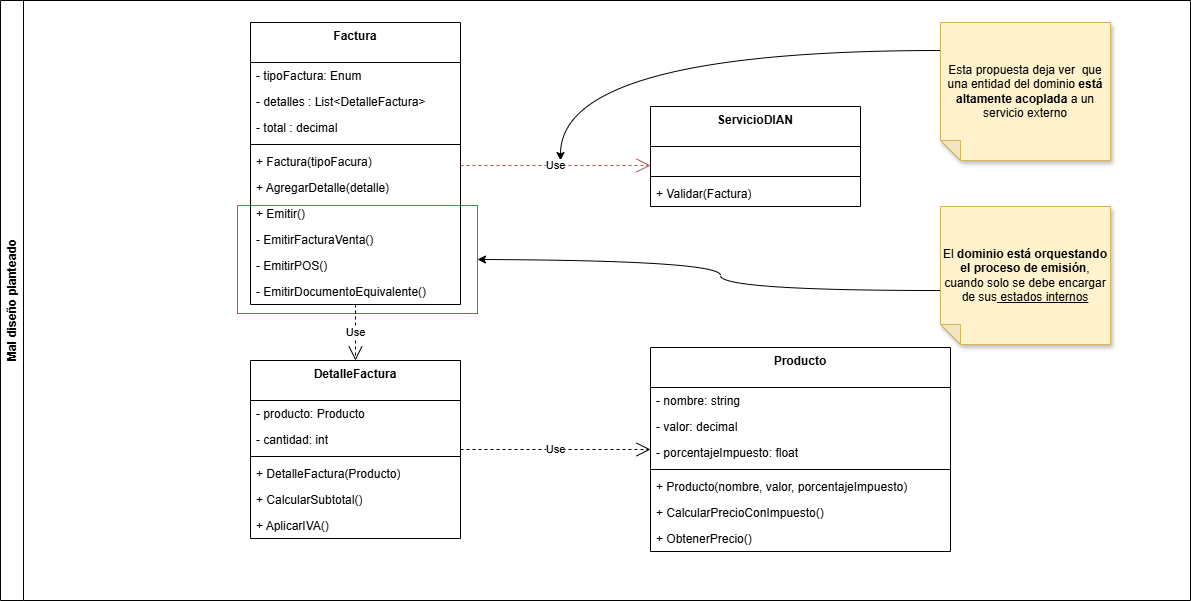

The diagram above was exported from draw.io. Its source (the exported page's mxGraphModel, read from the mxfile embedded in the PNG):
<mxGraphModel dx="2438" dy="659" grid="1" gridSize="10" guides="1" tooltips="1" connect="1" arrows="1" fold="1" page="1" pageScale="1" pageWidth="827" pageHeight="1169" background="#ffffff" math="0" shadow="0">
  <root>
    <mxCell id="0" />
    <mxCell id="1" parent="0" />
    <mxCell id="-Efi2I3a6STmJ-rQp5Oc-2" value="DetalleFactura" style="swimlane;fontStyle=1;align=center;verticalAlign=top;childLayout=stackLayout;horizontal=1;startSize=40;horizontalStack=0;resizeParent=1;resizeParentMax=0;resizeLast=0;collapsible=1;marginBottom=0;whiteSpace=wrap;html=1;" parent="1" vertex="1">
      <mxGeometry x="-960" y="380" width="210" height="178" as="geometry" />
    </mxCell>
    <mxCell id="-Efi2I3a6STmJ-rQp5Oc-3" value="- producto: Producto" style="text;strokeColor=none;fillColor=none;align=left;verticalAlign=top;spacingLeft=4;spacingRight=4;overflow=hidden;rotatable=0;points=[[0,0.5],[1,0.5]];portConstraint=eastwest;whiteSpace=wrap;html=1;" parent="-Efi2I3a6STmJ-rQp5Oc-2" vertex="1">
      <mxGeometry y="40" width="210" height="26" as="geometry" />
    </mxCell>
    <mxCell id="10" value="- cantidad: int" style="text;strokeColor=none;fillColor=none;align=left;verticalAlign=top;spacingLeft=4;spacingRight=4;overflow=hidden;rotatable=0;points=[[0,0.5],[1,0.5]];portConstraint=eastwest;whiteSpace=wrap;html=1;" vertex="1" parent="-Efi2I3a6STmJ-rQp5Oc-2">
      <mxGeometry y="66" width="210" height="26" as="geometry" />
    </mxCell>
    <mxCell id="-Efi2I3a6STmJ-rQp5Oc-5" value="" style="line;strokeWidth=1;fillColor=none;align=left;verticalAlign=middle;spacingTop=-1;spacingLeft=3;spacingRight=3;rotatable=0;labelPosition=right;points=[];portConstraint=eastwest;strokeColor=inherit;" parent="-Efi2I3a6STmJ-rQp5Oc-2" vertex="1">
      <mxGeometry y="92" width="210" height="8" as="geometry" />
    </mxCell>
    <mxCell id="-Efi2I3a6STmJ-rQp5Oc-7" value="+ DetalleFactura(Producto)" style="text;strokeColor=none;fillColor=none;align=left;verticalAlign=top;spacingLeft=4;spacingRight=4;overflow=hidden;rotatable=0;points=[[0,0.5],[1,0.5]];portConstraint=eastwest;whiteSpace=wrap;html=1;" parent="-Efi2I3a6STmJ-rQp5Oc-2" vertex="1">
      <mxGeometry y="100" width="210" height="26" as="geometry" />
    </mxCell>
    <mxCell id="-Efi2I3a6STmJ-rQp5Oc-6" value="+ CalcularSubtotal()" style="text;strokeColor=none;fillColor=none;align=left;verticalAlign=top;spacingLeft=4;spacingRight=4;overflow=hidden;rotatable=0;points=[[0,0.5],[1,0.5]];portConstraint=eastwest;whiteSpace=wrap;html=1;" parent="-Efi2I3a6STmJ-rQp5Oc-2" vertex="1">
      <mxGeometry y="126" width="210" height="26" as="geometry" />
    </mxCell>
    <mxCell id="8" value="+ AplicarIVA()" style="text;strokeColor=none;fillColor=none;align=left;verticalAlign=top;spacingLeft=4;spacingRight=4;overflow=hidden;rotatable=0;points=[[0,0.5],[1,0.5]];portConstraint=eastwest;whiteSpace=wrap;html=1;" vertex="1" parent="-Efi2I3a6STmJ-rQp5Oc-2">
      <mxGeometry y="152" width="210" height="26" as="geometry" />
    </mxCell>
    <mxCell id="-Efi2I3a6STmJ-rQp5Oc-35" value="Mal diseño planteado" style="swimlane;horizontal=0;whiteSpace=wrap;html=1;" parent="1" vertex="1">
      <mxGeometry x="-1210" y="20" width="1190" height="600" as="geometry" />
    </mxCell>
    <mxCell id="-Efi2I3a6STmJ-rQp5Oc-36" value="Esta propuesta deja ver&amp;nbsp; que una entidad del dominio &lt;b&gt;está altamente acoplada&lt;/b&gt; a un servicio externo" style="shape=note;whiteSpace=wrap;html=1;backgroundOutline=1;darkOpacity=0.05;fillColor=#fff2cc;strokeColor=#d6b656;fillStyle=solid;direction=west;gradientDirection=north;shadow=1;size=20;pointerEvents=1;" parent="-Efi2I3a6STmJ-rQp5Oc-35" vertex="1">
      <mxGeometry x="940" y="22" width="170" height="138" as="geometry" />
    </mxCell>
    <mxCell id="-Efi2I3a6STmJ-rQp5Oc-39" value="" style="rounded=0;whiteSpace=wrap;html=1;fillColor=none;strokeColor=#b85450;" parent="-Efi2I3a6STmJ-rQp5Oc-35" vertex="1">
      <mxGeometry x="237" y="205" width="240" height="108" as="geometry" />
    </mxCell>
    <mxCell id="-Efi2I3a6STmJ-rQp5Oc-41" value="El &lt;b&gt;dominio está orquestando el proceso de emisión&lt;/b&gt;, cuando solo se debe encargar de sus&lt;u&gt; estados internos&lt;/u&gt;" style="shape=note;whiteSpace=wrap;html=1;backgroundOutline=1;darkOpacity=0.05;fillColor=#fff2cc;strokeColor=#d6b656;fillStyle=solid;direction=west;gradientDirection=north;shadow=1;size=20;pointerEvents=1;" parent="-Efi2I3a6STmJ-rQp5Oc-35" vertex="1">
      <mxGeometry x="940" y="206" width="170" height="138" as="geometry" />
    </mxCell>
    <mxCell id="-Efi2I3a6STmJ-rQp5Oc-42" value="" style="endArrow=classic;html=1;rounded=0;edgeStyle=orthogonalEdgeStyle;curved=1;fillColor=#fff2cc;strokeColor=#000000;entryX=1;entryY=0.5;entryDx=0;entryDy=0;" parent="-Efi2I3a6STmJ-rQp5Oc-35" source="-Efi2I3a6STmJ-rQp5Oc-41" target="-Efi2I3a6STmJ-rQp5Oc-39" edge="1">
      <mxGeometry width="50" height="50" relative="1" as="geometry">
        <Array as="points">
          <mxPoint x="720" y="290" />
          <mxPoint x="720" y="260" />
        </Array>
        <mxPoint x="910" y="260" as="sourcePoint" />
        <mxPoint x="530" y="370" as="targetPoint" />
      </mxGeometry>
    </mxCell>
    <mxCell id="-Efi2I3a6STmJ-rQp5Oc-21" value="ServicioDIAN" style="swimlane;fontStyle=1;align=center;verticalAlign=top;childLayout=stackLayout;horizontal=1;startSize=40;horizontalStack=0;resizeParent=1;resizeParentMax=0;resizeLast=0;collapsible=1;marginBottom=0;whiteSpace=wrap;html=1;" parent="-Efi2I3a6STmJ-rQp5Oc-35" vertex="1">
      <mxGeometry x="650" y="106" width="210" height="100" as="geometry" />
    </mxCell>
    <mxCell id="-Efi2I3a6STmJ-rQp5Oc-24" value="&amp;nbsp;" style="text;strokeColor=none;fillColor=none;align=left;verticalAlign=top;spacingLeft=4;spacingRight=4;overflow=hidden;rotatable=0;points=[[0,0.5],[1,0.5]];portConstraint=eastwest;whiteSpace=wrap;html=1;" parent="-Efi2I3a6STmJ-rQp5Oc-21" vertex="1">
      <mxGeometry y="40" width="210" height="26" as="geometry" />
    </mxCell>
    <mxCell id="-Efi2I3a6STmJ-rQp5Oc-25" value="" style="line;strokeWidth=1;fillColor=none;align=left;verticalAlign=middle;spacingTop=-1;spacingLeft=3;spacingRight=3;rotatable=0;labelPosition=right;points=[];portConstraint=eastwest;strokeColor=inherit;" parent="-Efi2I3a6STmJ-rQp5Oc-21" vertex="1">
      <mxGeometry y="66" width="210" height="8" as="geometry" />
    </mxCell>
    <mxCell id="-Efi2I3a6STmJ-rQp5Oc-27" value="+ Validar(Factura)" style="text;strokeColor=none;fillColor=none;align=left;verticalAlign=top;spacingLeft=4;spacingRight=4;overflow=hidden;rotatable=0;points=[[0,0.5],[1,0.5]];portConstraint=eastwest;whiteSpace=wrap;html=1;" parent="-Efi2I3a6STmJ-rQp5Oc-21" vertex="1">
      <mxGeometry y="74" width="210" height="26" as="geometry" />
    </mxCell>
    <mxCell id="-Efi2I3a6STmJ-rQp5Oc-12" value="Producto" style="swimlane;fontStyle=1;align=center;verticalAlign=top;childLayout=stackLayout;horizontal=1;startSize=40;horizontalStack=0;resizeParent=1;resizeParentMax=0;resizeLast=0;collapsible=1;marginBottom=0;whiteSpace=wrap;html=1;" parent="-Efi2I3a6STmJ-rQp5Oc-35" vertex="1">
      <mxGeometry x="650" y="347" width="300" height="204" as="geometry" />
    </mxCell>
    <mxCell id="-Efi2I3a6STmJ-rQp5Oc-13" value="- nombre: string" style="text;strokeColor=none;fillColor=none;align=left;verticalAlign=top;spacingLeft=4;spacingRight=4;overflow=hidden;rotatable=0;points=[[0,0.5],[1,0.5]];portConstraint=eastwest;whiteSpace=wrap;html=1;" parent="-Efi2I3a6STmJ-rQp5Oc-12" vertex="1">
      <mxGeometry y="40" width="300" height="26" as="geometry" />
    </mxCell>
    <mxCell id="-Efi2I3a6STmJ-rQp5Oc-18" value="- valor: decimal" style="text;strokeColor=none;fillColor=none;align=left;verticalAlign=top;spacingLeft=4;spacingRight=4;overflow=hidden;rotatable=0;points=[[0,0.5],[1,0.5]];portConstraint=eastwest;whiteSpace=wrap;html=1;" parent="-Efi2I3a6STmJ-rQp5Oc-12" vertex="1">
      <mxGeometry y="66" width="300" height="26" as="geometry" />
    </mxCell>
    <mxCell id="-Efi2I3a6STmJ-rQp5Oc-14" value="- porcentajeImpuesto: float" style="text;strokeColor=none;fillColor=none;align=left;verticalAlign=top;spacingLeft=4;spacingRight=4;overflow=hidden;rotatable=0;points=[[0,0.5],[1,0.5]];portConstraint=eastwest;whiteSpace=wrap;html=1;" parent="-Efi2I3a6STmJ-rQp5Oc-12" vertex="1">
      <mxGeometry y="92" width="300" height="26" as="geometry" />
    </mxCell>
    <mxCell id="-Efi2I3a6STmJ-rQp5Oc-15" value="" style="line;strokeWidth=1;fillColor=none;align=left;verticalAlign=middle;spacingTop=-1;spacingLeft=3;spacingRight=3;rotatable=0;labelPosition=right;points=[];portConstraint=eastwest;strokeColor=inherit;" parent="-Efi2I3a6STmJ-rQp5Oc-12" vertex="1">
      <mxGeometry y="118" width="300" height="8" as="geometry" />
    </mxCell>
    <mxCell id="-Efi2I3a6STmJ-rQp5Oc-16" value="+ Producto(nombre, valor, porcentajeImpuesto)" style="text;strokeColor=none;fillColor=none;align=left;verticalAlign=top;spacingLeft=4;spacingRight=4;overflow=hidden;rotatable=0;points=[[0,0.5],[1,0.5]];portConstraint=eastwest;whiteSpace=wrap;html=1;" parent="-Efi2I3a6STmJ-rQp5Oc-12" vertex="1">
      <mxGeometry y="126" width="300" height="26" as="geometry" />
    </mxCell>
    <mxCell id="6" value="+ CalcularPrecioConImpuesto()" style="text;strokeColor=none;fillColor=none;align=left;verticalAlign=top;spacingLeft=4;spacingRight=4;overflow=hidden;rotatable=0;points=[[0,0.5],[1,0.5]];portConstraint=eastwest;whiteSpace=wrap;html=1;" vertex="1" parent="-Efi2I3a6STmJ-rQp5Oc-12">
      <mxGeometry y="152" width="300" height="26" as="geometry" />
    </mxCell>
    <mxCell id="7" value="+ ObtenerPrecio()" style="text;strokeColor=none;fillColor=none;align=left;verticalAlign=top;spacingLeft=4;spacingRight=4;overflow=hidden;rotatable=0;points=[[0,0.5],[1,0.5]];portConstraint=eastwest;whiteSpace=wrap;html=1;" vertex="1" parent="-Efi2I3a6STmJ-rQp5Oc-12">
      <mxGeometry y="178" width="300" height="26" as="geometry" />
    </mxCell>
    <mxCell id="N5HSppPBugAI9EG3etv--5" value="Factura" style="swimlane;fontStyle=1;align=center;verticalAlign=top;childLayout=stackLayout;horizontal=1;startSize=40;horizontalStack=0;resizeParent=1;resizeParentMax=0;resizeLast=0;collapsible=1;marginBottom=0;whiteSpace=wrap;html=1;" parent="-Efi2I3a6STmJ-rQp5Oc-35" vertex="1">
      <mxGeometry x="250" y="22" width="210" height="282" as="geometry" />
    </mxCell>
    <mxCell id="N5HSppPBugAI9EG3etv--6" value="- tipoFactura: Enum" style="text;strokeColor=none;fillColor=none;align=left;verticalAlign=top;spacingLeft=4;spacingRight=4;overflow=hidden;rotatable=0;points=[[0,0.5],[1,0.5]];portConstraint=eastwest;whiteSpace=wrap;html=1;" parent="N5HSppPBugAI9EG3etv--5" vertex="1">
      <mxGeometry y="40" width="210" height="26" as="geometry" />
    </mxCell>
    <mxCell id="-Efi2I3a6STmJ-rQp5Oc-1" value="- detalles : List&amp;lt;DetalleFactura&amp;gt;" style="text;strokeColor=none;fillColor=none;align=left;verticalAlign=top;spacingLeft=4;spacingRight=4;overflow=hidden;rotatable=0;points=[[0,0.5],[1,0.5]];portConstraint=eastwest;whiteSpace=wrap;html=1;" parent="N5HSppPBugAI9EG3etv--5" vertex="1">
      <mxGeometry y="66" width="210" height="26" as="geometry" />
    </mxCell>
    <mxCell id="-Efi2I3a6STmJ-rQp5Oc-9" value="- total : decimal" style="text;strokeColor=none;fillColor=none;align=left;verticalAlign=top;spacingLeft=4;spacingRight=4;overflow=hidden;rotatable=0;points=[[0,0.5],[1,0.5]];portConstraint=eastwest;whiteSpace=wrap;html=1;" parent="N5HSppPBugAI9EG3etv--5" vertex="1">
      <mxGeometry y="92" width="210" height="26" as="geometry" />
    </mxCell>
    <mxCell id="N5HSppPBugAI9EG3etv--7" value="" style="line;strokeWidth=1;fillColor=none;align=left;verticalAlign=middle;spacingTop=-1;spacingLeft=3;spacingRight=3;rotatable=0;labelPosition=right;points=[];portConstraint=eastwest;strokeColor=inherit;" parent="N5HSppPBugAI9EG3etv--5" vertex="1">
      <mxGeometry y="118" width="210" height="8" as="geometry" />
    </mxCell>
    <mxCell id="N5HSppPBugAI9EG3etv--8" value="+ Factura(tipoFacura)" style="text;strokeColor=none;fillColor=none;align=left;verticalAlign=top;spacingLeft=4;spacingRight=4;overflow=hidden;rotatable=0;points=[[0,0.5],[1,0.5]];portConstraint=eastwest;whiteSpace=wrap;html=1;" parent="N5HSppPBugAI9EG3etv--5" vertex="1">
      <mxGeometry y="126" width="210" height="26" as="geometry" />
    </mxCell>
    <mxCell id="5" value="+ AgregarDetalle(detalle)" style="text;strokeColor=none;fillColor=none;align=left;verticalAlign=top;spacingLeft=4;spacingRight=4;overflow=hidden;rotatable=0;points=[[0,0.5],[1,0.5]];portConstraint=eastwest;whiteSpace=wrap;html=1;" vertex="1" parent="N5HSppPBugAI9EG3etv--5">
      <mxGeometry y="152" width="210" height="26" as="geometry" />
    </mxCell>
    <mxCell id="6v4Xt-UHO3zoHP1AUXPK-1" value="+ Emitir()" style="text;strokeColor=none;fillColor=none;align=left;verticalAlign=top;spacingLeft=4;spacingRight=4;overflow=hidden;rotatable=0;points=[[0,0.5],[1,0.5]];portConstraint=eastwest;whiteSpace=wrap;html=1;" parent="N5HSppPBugAI9EG3etv--5" vertex="1">
      <mxGeometry y="178" width="210" height="26" as="geometry" />
    </mxCell>
    <mxCell id="UFaosBo7sn1JBks-uWkP-1" value="- EmitirFacturaVenta()" style="text;strokeColor=none;fillColor=none;align=left;verticalAlign=top;spacingLeft=4;spacingRight=4;overflow=hidden;rotatable=0;points=[[0,0.5],[1,0.5]];portConstraint=eastwest;whiteSpace=wrap;html=1;" parent="N5HSppPBugAI9EG3etv--5" vertex="1">
      <mxGeometry y="204" width="210" height="26" as="geometry" />
    </mxCell>
    <mxCell id="-Efi2I3a6STmJ-rQp5Oc-10" value="- EmitirPOS()" style="text;strokeColor=none;fillColor=none;align=left;verticalAlign=top;spacingLeft=4;spacingRight=4;overflow=hidden;rotatable=0;points=[[0,0.5],[1,0.5]];portConstraint=eastwest;whiteSpace=wrap;html=1;" parent="N5HSppPBugAI9EG3etv--5" vertex="1">
      <mxGeometry y="230" width="210" height="26" as="geometry" />
    </mxCell>
    <mxCell id="-Efi2I3a6STmJ-rQp5Oc-11" value="- EmitirDocumentoEquivalente()" style="text;strokeColor=none;fillColor=none;align=left;verticalAlign=top;spacingLeft=4;spacingRight=4;overflow=hidden;rotatable=0;points=[[0,0.5],[1,0.5]];portConstraint=eastwest;whiteSpace=wrap;html=1;" parent="N5HSppPBugAI9EG3etv--5" vertex="1">
      <mxGeometry y="256" width="210" height="26" as="geometry" />
    </mxCell>
    <mxCell id="-Efi2I3a6STmJ-rQp5Oc-40" value="" style="endArrow=classic;html=1;rounded=0;edgeStyle=orthogonalEdgeStyle;curved=1;fillColor=#fff2cc;strokeColor=#000000;" parent="1" source="-Efi2I3a6STmJ-rQp5Oc-36" edge="1">
      <mxGeometry width="50" height="50" relative="1" as="geometry">
        <Array as="points">
          <mxPoint x="-650" y="70" />
        </Array>
        <mxPoint x="-570" y="370" as="sourcePoint" />
        <mxPoint x="-650" y="180" as="targetPoint" />
      </mxGeometry>
    </mxCell>
    <mxCell id="2" value="Use" style="endArrow=open;endSize=12;dashed=1;html=1;fillColor=#f8cecc;strokeColor=#b85450;" edge="1" parent="1">
      <mxGeometry width="160" relative="1" as="geometry">
        <mxPoint x="-750" y="185" as="sourcePoint" />
        <mxPoint x="-560" y="185" as="targetPoint" />
      </mxGeometry>
    </mxCell>
    <mxCell id="3" value="Use" style="endArrow=open;endSize=12;dashed=1;html=1;" edge="1" parent="1" source="N5HSppPBugAI9EG3etv--5" target="-Efi2I3a6STmJ-rQp5Oc-2">
      <mxGeometry width="160" relative="1" as="geometry">
        <mxPoint x="-710" y="340" as="sourcePoint" />
        <mxPoint x="-550" y="340" as="targetPoint" />
      </mxGeometry>
    </mxCell>
    <mxCell id="4" value="Use" style="endArrow=open;endSize=12;dashed=1;html=1;" edge="1" parent="1" source="-Efi2I3a6STmJ-rQp5Oc-2" target="-Efi2I3a6STmJ-rQp5Oc-12">
      <mxGeometry width="160" relative="1" as="geometry">
        <mxPoint x="-710" y="340" as="sourcePoint" />
        <mxPoint x="-550" y="340" as="targetPoint" />
      </mxGeometry>
    </mxCell>
  </root>
</mxGraphModel>